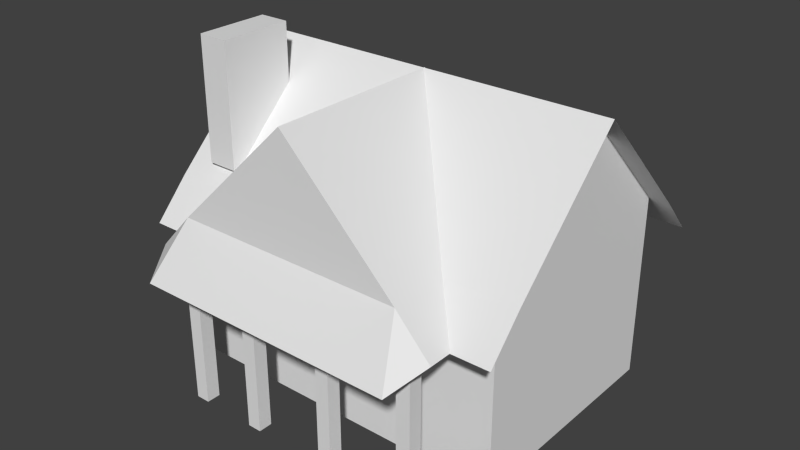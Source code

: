 # Source: h1_2.blend  (saved by Blender 2.63.0; exported with 4.5.12 LTS)
import bpy
from mathutils import Matrix  # noqa: F401  (used for matrix-valued properties, if any)

bpy.ops.wm.read_factory_settings(use_empty=True)
scene = bpy.context.scene
scene.name = 'Scene'

# ---- collections
col_collection_1 = bpy.data.collections.new('Collection 1'); scene.collection.children.link(col_collection_1)

# ---- world
world_world = bpy.data.worlds.new('World'); scene.world = world_world
world_world.color = (0.05088, 0.05088, 0.05088)
world_world.use_sun_shadow = False
world_world.sun_shadow_jitter_overblur = 0.0
world_world.cycles.sampling_method = 'MANUAL'
world_world.cycles.sample_map_resolution = 256

# ---- meshes
me_cube = bpy.data.meshes.new('Cube')
me_cube.from_pydata([(-1.12, -1.0, 2.012), (-1.12, 1.0, 2.012), (1.12, 1.0, 2.012), (1.12, -1.0, 2.012), (-1.12, 0.01494, 3.252), (1.12, 0.01494, 3.252), (-1.12, -1.299, 1.607), (1.12, -1.299, 1.607), (-1.12, 1.299, 1.607), (1.12, 1.299, 1.607), (-1.0, -1.0, 0.012), (-1.0, 1.0, 0.012), (1.0, 1.0, 0.012), (1.0, -1.0, 0.012), (-1.0, -1.0, 2.012), (-0.991, -1.0, 0.012), (1.0, 1.0, 2.012), (1.0, -1.0, 2.012), (-0.991, 1.0, 0.012), (1.0, 0.01494, 3.252), (-0.6952, 0.02675, 2.012), (0.6883, 0.02675, 2.012), (0.6883, -1.496, 2.012), (-0.6952, -1.496, 2.012), (0.006892, 0.02675, 3.252), (0.006892, -1.496, 3.252), (0.8949, 0.02675, 1.607), (0.8949, -1.496, 1.607), (-0.9018, 0.02675, 1.607), (-0.9018, -1.496, 1.607), (0.7879, -1.795, 1.405), (-0.7948, -1.795, 1.405), (-1.0, -1.0, 1.012), (1.0, -1.0, 1.012), (0.0, -1.0, 2.012), (0.0, -1.0, 0.012), (0.0, -1.0, 1.012), (-1.0, 1.002, 0.012), (1.0, 1.002, 0.012), (-1.0, 1.002, 2.012), (1.0, 1.002, 2.012), (-1.0, 1.002, 1.012), (1.0, 1.002, 1.012), (0.0, 1.002, 2.012), (0.0, 1.002, 0.012), (0.0, 1.002, 1.012), (0.6985, -1.505, 1.662), (0.7816, -1.505, -0.05003), (0.7816, -1.385, -0.05003), (0.6985, -1.385, -0.05003), (0.6985, -1.505, -0.05003), (0.6985, -1.385, 1.662), (0.7816, -1.385, 1.662), (0.7816, -1.505, 1.662), (-0.6645, -1.385, 1.662), (-0.7475, -1.385, -0.05003), (-0.7475, -1.505, -0.05003), (-0.6645, -1.505, -0.05003), (-0.6645, -1.385, -0.05003), (-0.6645, -1.505, 1.662), (-0.7475, -1.505, 1.662), (-0.7475, -1.385, 1.662), (0.2652, -1.385, 1.662), (0.1821, -1.385, -0.05003), (0.1821, -1.505, -0.05003), (0.2652, -1.505, -0.05003), (0.2652, -1.385, -0.05003), (0.2652, -1.505, 1.662), (0.1821, -1.505, 1.662), (0.1821, -1.385, 1.662), (-0.2513, -1.505, 1.662), (-0.2513, -1.385, -0.05003), (-0.3344, -1.385, -0.05003), (-0.3344, -1.505, -0.05003), (-0.2513, -1.505, -0.05003), (-0.3344, -1.505, 1.662), (-0.3344, -1.385, 1.662), (-0.2513, -1.385, 1.662), (-0.9526, -0.9181, 3.513), (-0.7722, -0.9181, 2.194), (-0.7722, -0.2814, 2.194), (-0.9526, -0.2814, 2.194), (-0.9526, -0.9181, 2.194), (-0.9526, -0.2814, 3.513), (-0.7722, -0.2814, 3.513), (-0.7722, -0.9181, 3.513), (-0.991, 1.0, 2.012), (-0.991, -1.0, 2.012), (-0.991, 0.01494, 3.252), (-0.991, -1.0, 1.012)], [], [(1, 4, 5, 2), (1, 2, 9, 8), (86, 87, 88), (45, 44, 37, 41), (16, 17, 33, 13, 12), (36, 32, 10, 35), (10, 11, 12, 13, 35), (86, 18, 15, 89, 87), (16, 19, 17), (23, 25, 24, 20), (21, 24, 25, 22), (22, 25, 23), (21, 22, 27, 26), (29, 23, 20, 28), (30, 22, 23, 31), (23, 29, 31), (30, 27, 22), (33, 36, 35, 13), (17, 34, 36, 33), (34, 14, 32, 36), (42, 38, 44, 45), (40, 42, 45, 43), (43, 45, 41, 39), (46, 51, 49, 50), (51, 52, 48, 49), (52, 53, 47, 48), (53, 46, 50, 47), (50, 49, 48, 47), (53, 52, 51, 46), (54, 59, 57, 58), (59, 60, 56, 57), (60, 61, 55, 56), (61, 54, 58, 55), (58, 57, 56, 55), (61, 60, 59, 54), (62, 67, 65, 66), (67, 68, 64, 65), (68, 69, 63, 64), (69, 62, 66, 63), (66, 65, 64, 63), (69, 68, 67, 62), (70, 75, 73, 74), (75, 76, 72, 73), (76, 77, 71, 72), (77, 70, 74, 71), (74, 73, 72, 71), (77, 76, 75, 70), (3, 5, 4, 0, 34), (7, 3, 34, 0, 6), (78, 83, 81, 82), (83, 84, 80, 81), (84, 85, 79, 80), (85, 78, 82, 79), (82, 81, 80, 79), (85, 84, 83, 78)])
_uv = me_cube.uv_layers.new(name='UVMap')
_uv.uv.foreach_set('vector', [0.5598, 0.5088, 0.5802, 0.6882, 0.499, 0.8537, 0.4785, 0.6743, 0.5598, 0.5088, 0.4785, 0.6743, 0.4718, 0.6183, 0.5531, 0.4528, 0.2867, 0.5587, 0.2106, 0.4087, 0.2492, 0.6528, 0.2113, 0.2829, 0.2113, 0.1474, 0.2843, 0.2851, 0.2843, 0.4205, 0.2867, 0.5587, 0.2106, 0.4087, 0.2106, 0.2733, 0.2106, 0.1378, 0.2867, 0.2877, 0.2113, 0.2829, 0.2843, 0.4205, 0.2843, 0.2851, 0.2113, 0.1474, 0.1007, 0.3545, 0.1767, 0.5045, 0.2867, 0.2877, 0.2106, 0.1378, 0.1556, 0.2462, 0.2867, 0.5587, 0.2867, 0.2877, 0.2106, 0.1378, 0.2106, 0.2733, 0.2106, 0.4087, 0.2867, 0.5587, 0.2492, 0.6528, 0.2106, 0.4087, 0.1708, 0.3823, 0.1231, 0.6482, 0.1882, 0.7889, 0.2359, 0.523, 0.2218, 0.5101, 0.1844, 0.752, 0.1265, 0.6378, 0.1639, 0.396, 0.1646, 0.4039, 0.1263, 0.6512, 0.08684, 0.5572, 0.2151, 0.473, 0.1585, 0.3614, 0.1696, 0.2859, 0.2262, 0.3975, 0.1589, 0.3691, 0.1748, 0.289, 0.2331, 0.4659, 0.2209, 0.536, 0.1586, 0.2858, 0.1646, 0.4039, 0.08684, 0.5572, 0.06963, 0.4612, 0.1748, 0.289, 0.1589, 0.3691, 0.1418, 0.3184, 0.1429, 0.2446, 0.1601, 0.2828, 0.1487, 0.36, 0.2106, 0.2733, 0.2818, 0.4146, 0.2818, 0.2791, 0.2106, 0.1378, 0.2106, 0.4087, 0.2818, 0.55, 0.2818, 0.4146, 0.2106, 0.2733, 0.2113, 0.4184, 0.2843, 0.556, 0.2843, 0.4205, 0.2113, 0.2829, 0.2857, 0.4195, 0.2857, 0.2841, 0.2363, 0.195, 0.2363, 0.3304, 0.2857, 0.555, 0.2857, 0.4195, 0.2363, 0.3304, 0.2363, 0.4659, 0.2113, 0.4184, 0.2113, 0.2829, 0.2843, 0.4205, 0.2843, 0.556, 0.1516, 0.2599, 0.1554, 0.2637, 0.1554, 0.05591, 0.1516, 0.05212, 0.1554, 0.2637, 0.1581, 0.2581, 0.1581, 0.05039, 0.1554, 0.05591, 0.1581, 0.2581, 0.1542, 0.2543, 0.1542, 0.0466, 0.1581, 0.05039, 0.1542, 0.2543, 0.1516, 0.2599, 0.1516, 0.05212, 0.1542, 0.0466, 0.1516, 0.05212, 0.1554, 0.05591, 0.1581, 0.05039, 0.1542, 0.0466, 0.1542, 0.2543, 0.1581, 0.2581, 0.1554, 0.2637, 0.1516, 0.2599, 0.1516, 0.2599, 0.1554, 0.2637, 0.1554, 0.05591, 0.1516, 0.05212, 0.1554, 0.2637, 0.1581, 0.2581, 0.1581, 0.05039, 0.1554, 0.05591, 0.1581, 0.2581, 0.1542, 0.2543, 0.1542, 0.0466, 0.1581, 0.05039, 0.1542, 0.2543, 0.1516, 0.2599, 0.1516, 0.05212, 0.1542, 0.0466, 0.1516, 0.05212, 0.1554, 0.05591, 0.1581, 0.05039, 0.1542, 0.0466, 0.1542, 0.2543, 0.1581, 0.2581, 0.1554, 0.2637, 0.1516, 0.2599, 0.1194, 0.3222, 0.1232, 0.326, 0.1232, 0.1182, 0.1194, 0.1144, 0.1232, 0.326, 0.1259, 0.3204, 0.1259, 0.1127, 0.1232, 0.1182, 0.1259, 0.3204, 0.122, 0.3167, 0.122, 0.1089, 0.1259, 0.1127, 0.122, 0.3167, 0.1194, 0.3222, 0.1194, 0.1144, 0.122, 0.1089, 0.1194, 0.1144, 0.1232, 0.1182, 0.1259, 0.1127, 0.122, 0.1089, 0.122, 0.3167, 0.1259, 0.3204, 0.1232, 0.326, 0.1194, 0.3222, 0.1194, 0.3222, 0.1232, 0.326, 0.1232, 0.1182, 0.1194, 0.1144, 0.1232, 0.326, 0.1259, 0.3204, 0.1259, 0.1127, 0.1232, 0.1182, 0.1259, 0.3204, 0.122, 0.3167, 0.122, 0.1089, 0.1259, 0.1127, 0.122, 0.3167, 0.1194, 0.3222, 0.1194, 0.1144, 0.122, 0.1089, 0.1194, 0.1144, 0.1232, 0.1182, 0.1259, 0.1127, 0.122, 0.1089, 0.122, 0.3167, 0.1259, 0.3204, 0.1232, 0.326, 0.1194, 0.3222, 0.2064, 0.3881, 0.25, 0.664, 0.1257, 0.909, 0.0821, 0.6331, 0.1442, 0.5106, 0.1993, 0.3315, 0.2106, 0.4087, 0.1556, 0.5171, 0.1007, 0.6255, 0.08932, 0.5483, 0.09438, 0.9374, 0.1176, 0.9711, 0.1176, 0.7907, 0.09438, 0.757, 0.1099, 0.9945, 0.1171, 0.9758, 0.1171, 0.7954, 0.1099, 0.8141, 0.1171, 0.9758, 0.09506, 0.9444, 0.09506, 0.764, 0.1171, 0.7954, 0.09506, 0.9444, 0.08666, 0.9608, 0.08666, 0.7804, 0.09506, 0.764, 0.08666, 0.7804, 0.1099, 0.8141, 0.1171, 0.7954, 0.09506, 0.764, 0.09506, 0.9444, 0.1171, 0.9758, 0.1099, 0.9945, 0.08666, 0.9608])
me_cube.use_remesh_preserve_volume = False
me_cube.use_remesh_preserve_attributes = False
me_cube.use_mirror_vertex_groups = False
me_cube.update()

# ---- objects
ob_cube = bpy.data.objects.new('Cube', me_cube)

# ---- transforms, parenting, visibility, modifiers, constraints
ob_cube.location = (1.011, -0.8329, -0.007662)
ob_cube.scale = (1.005, 0.6949, 0.5529)
ob_cube.lineart.crease_threshold = 0.0

# ---- collection membership
col_collection_1.objects.link(ob_cube)

# ---- scene / render settings (as saved in the file)
scene.frame_start = 0; scene.frame_end = 0; scene.frame_set(1)
scene.render.engine = 'BLENDER_EEVEE_NEXT'
scene.render.image_settings.color_mode = 'RGB'
scene.render.image_settings.compression = 90
scene.render.resolution_percentage = 50
scene.render.dither_intensity = 0.0
scene.render.bake_margin = 2
scene.render.bake_bias = 0.0
scene.cycles.use_denoising = False
scene.cycles.samples = 10
scene.cycles.sampling_pattern = 'TABULATED_SOBOL'
scene.cycles.light_sampling_threshold = 0.0
scene.cycles.use_adaptive_sampling = False
scene.cycles.use_light_tree = False
scene.cycles.blur_glossy = 0.0
scene.cycles.volume_bounces = 1
scene.cycles.pixel_filter_type = 'GAUSSIAN'
scene.cycles.sample_clamp_indirect = 0.0
scene.view_settings.view_transform = 'Standard'
bpy.context.view_layer.update()

# ---- added for rendering (the .blend has no active camera and no usable light): camera, sun
cam_auto = bpy.data.cameras.new('AutoCamera')
cam_auto.lens = 50.0
cam_auto.sensor_width = 36.0
cam_auto.clip_end = 1000.0
ob_auto_camera = bpy.data.objects.new('AutoCamera', cam_auto)
scene.collection.objects.link(ob_auto_camera)
ob_auto_camera.location = (4.41813, -5.09425, 3.67557)
ob_auto_camera.rotation_euler = (1.09748, -7.21219e-08, 0.694738)
scene.camera = ob_auto_camera
light_auto_sun = bpy.data.lights.new('AutoSun', 'SUN')
light_auto_sun.energy = 3.0
light_auto_sun.angle = 0.0523599
ob_auto_sun = bpy.data.objects.new('AutoSun', light_auto_sun)
scene.collection.objects.link(ob_auto_sun)
ob_auto_sun.rotation_euler = (0.872665, 0.174533, 0.523599)
bpy.context.view_layer.update()
